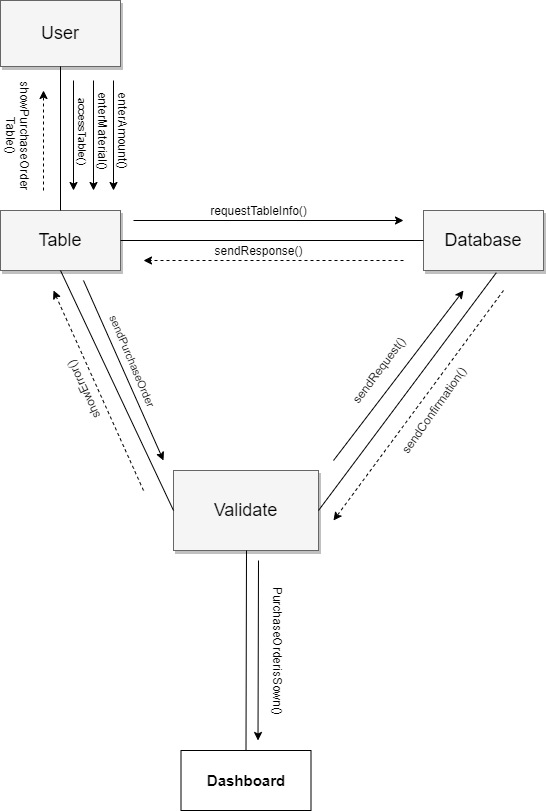

The diagram above was exported from draw.io. Its source (the exported page's mxGraphModel, read from the mxfile embedded in the PNG):
<mxGraphModel dx="1038" dy="498" grid="1" gridSize="10" guides="1" tooltips="1" connect="1" arrows="1" fold="1" page="1" pageScale="1.5" pageWidth="1169" pageHeight="826" background="#ffffff" math="0" shadow="0">
  <root>
    <mxCell id="0" style=";html=1;" />
    <mxCell id="1" style=";html=1;" parent="0" />
    <mxCell id="3a17f1ce550125da-8" value="User" style="whiteSpace=wrap;html=1;shadow=1;fontSize=18;fillColor=#f5f5f5;strokeColor=#666666;" parent="1" vertex="1">
      <mxGeometry x="597" y="420" width="120" height="66" as="geometry" />
    </mxCell>
    <mxCell id="3a17f1ce550125da-9" value="Table" style="whiteSpace=wrap;html=1;shadow=1;fontSize=18;fillColor=#f5f5f5;strokeColor=#666666;" parent="1" vertex="1">
      <mxGeometry x="597" y="630" width="120" height="60" as="geometry" />
    </mxCell>
    <mxCell id="3a17f1ce550125da-10" value="Validate" style="whiteSpace=wrap;html=1;shadow=1;fontSize=18;fillColor=#f5f5f5;strokeColor=#666666;" parent="1" vertex="1">
      <mxGeometry x="770" y="890" width="145" height="80" as="geometry" />
    </mxCell>
    <mxCell id="3a17f1ce550125da-11" value="Database" style="whiteSpace=wrap;html=1;shadow=1;fontSize=18;fillColor=#f5f5f5;strokeColor=#666666;" parent="1" vertex="1">
      <mxGeometry x="1020" y="630" width="120" height="60" as="geometry" />
    </mxCell>
    <mxCell id="_39rK-iXwKXh3UYJLjcF-1" style="edgeStyle=orthogonalEdgeStyle;rounded=0;orthogonalLoop=1;jettySize=auto;html=1;exitX=0.5;exitY=1;exitDx=0;exitDy=0;" edge="1" parent="1">
      <mxGeometry relative="1" as="geometry">
        <mxPoint x="870" y="734" as="sourcePoint" />
        <mxPoint x="870" y="734" as="targetPoint" />
      </mxGeometry>
    </mxCell>
    <mxCell id="_39rK-iXwKXh3UYJLjcF-8" value="" style="endArrow=none;html=1;exitX=0.607;exitY=1.037;exitDx=0;exitDy=0;entryX=1;entryY=0.5;entryDx=0;entryDy=0;exitPerimeter=0;" edge="1" parent="1" source="3a17f1ce550125da-11" target="3a17f1ce550125da-10">
      <mxGeometry width="50" height="50" relative="1" as="geometry">
        <mxPoint x="950" y="780" as="sourcePoint" />
        <mxPoint x="1000" y="730" as="targetPoint" />
      </mxGeometry>
    </mxCell>
    <mxCell id="_39rK-iXwKXh3UYJLjcF-10" value="" style="endArrow=none;html=1;exitX=1;exitY=0.5;exitDx=0;exitDy=0;entryX=0;entryY=0.5;entryDx=0;entryDy=0;" edge="1" parent="1" source="3a17f1ce550125da-9" target="3a17f1ce550125da-11">
      <mxGeometry width="50" height="50" relative="1" as="geometry">
        <mxPoint x="950" y="580" as="sourcePoint" />
        <mxPoint x="1000" y="530" as="targetPoint" />
      </mxGeometry>
    </mxCell>
    <mxCell id="_39rK-iXwKXh3UYJLjcF-11" value="" style="endArrow=none;html=1;exitX=0.5;exitY=1;exitDx=0;exitDy=0;entryX=0.5;entryY=0;entryDx=0;entryDy=0;" edge="1" parent="1" source="3a17f1ce550125da-8" target="3a17f1ce550125da-9">
      <mxGeometry width="50" height="50" relative="1" as="geometry">
        <mxPoint x="950" y="580" as="sourcePoint" />
        <mxPoint x="1000" y="530" as="targetPoint" />
      </mxGeometry>
    </mxCell>
    <mxCell id="_39rK-iXwKXh3UYJLjcF-13" value="" style="endArrow=classic;html=1;" edge="1" parent="1">
      <mxGeometry width="50" height="50" relative="1" as="geometry">
        <mxPoint x="670" y="500" as="sourcePoint" />
        <mxPoint x="670" y="610" as="targetPoint" />
      </mxGeometry>
    </mxCell>
    <mxCell id="_39rK-iXwKXh3UYJLjcF-17" value="accessTable()" style="edgeLabel;html=1;align=center;verticalAlign=middle;resizable=0;points=[];rotation=90;" vertex="1" connectable="0" parent="_39rK-iXwKXh3UYJLjcF-13">
      <mxGeometry x="0.0327" y="9" relative="1" as="geometry">
        <mxPoint x="1" y="-7" as="offset" />
      </mxGeometry>
    </mxCell>
    <mxCell id="_39rK-iXwKXh3UYJLjcF-25" value="" style="endArrow=classic;html=1;endFill=1;" edge="1" parent="1">
      <mxGeometry width="50" height="50" relative="1" as="geometry">
        <mxPoint x="730" y="640" as="sourcePoint" />
        <mxPoint x="1000" y="640" as="targetPoint" />
      </mxGeometry>
    </mxCell>
    <mxCell id="_39rK-iXwKXh3UYJLjcF-26" value="" style="endArrow=classic;html=1;" edge="1" parent="1">
      <mxGeometry width="50" height="50" relative="1" as="geometry">
        <mxPoint x="680" y="700" as="sourcePoint" />
        <mxPoint x="760" y="880" as="targetPoint" />
      </mxGeometry>
    </mxCell>
    <mxCell id="_39rK-iXwKXh3UYJLjcF-81" value="sendPurchaseOrder" style="edgeLabel;html=1;align=center;verticalAlign=middle;resizable=0;points=[];rotation=67;" vertex="1" connectable="0" parent="_39rK-iXwKXh3UYJLjcF-26">
      <mxGeometry x="-0.166" y="11" relative="1" as="geometry">
        <mxPoint x="6.140000000000001" y="9.53" as="offset" />
      </mxGeometry>
    </mxCell>
    <mxCell id="_39rK-iXwKXh3UYJLjcF-28" value="showError()" style="text;html=1;align=center;verticalAlign=middle;resizable=0;points=[];autosize=1;rotation=245;" vertex="1" parent="1">
      <mxGeometry x="640" y="800" width="80" height="20" as="geometry" />
    </mxCell>
    <mxCell id="_39rK-iXwKXh3UYJLjcF-31" value="" style="endArrow=classic;dashed=1;html=1;endFill=1;" edge="1" parent="1">
      <mxGeometry width="50" height="50" relative="1" as="geometry">
        <mxPoint x="1000" y="680" as="sourcePoint" />
        <mxPoint x="740" y="680" as="targetPoint" />
      </mxGeometry>
    </mxCell>
    <mxCell id="_39rK-iXwKXh3UYJLjcF-36" value="" style="endArrow=classic;dashed=1;html=1;endFill=1;" edge="1" parent="1">
      <mxGeometry width="50" height="50" relative="1" as="geometry">
        <mxPoint x="640" y="610" as="sourcePoint" />
        <mxPoint x="640" y="510" as="targetPoint" />
      </mxGeometry>
    </mxCell>
    <mxCell id="_39rK-iXwKXh3UYJLjcF-39" value="" style="endArrow=none;html=1;exitX=0;exitY=0.5;exitDx=0;exitDy=0;entryX=0.5;entryY=1;entryDx=0;entryDy=0;" edge="1" parent="1" source="3a17f1ce550125da-10" target="3a17f1ce550125da-9">
      <mxGeometry width="50" height="50" relative="1" as="geometry">
        <mxPoint x="950" y="810" as="sourcePoint" />
        <mxPoint x="1000" y="760" as="targetPoint" />
      </mxGeometry>
    </mxCell>
    <mxCell id="_39rK-iXwKXh3UYJLjcF-45" value="requestTableInfo()" style="text;html=1;align=center;verticalAlign=middle;resizable=0;points=[];autosize=1;" vertex="1" parent="1">
      <mxGeometry x="800" y="620" width="110" height="20" as="geometry" />
    </mxCell>
    <mxCell id="_39rK-iXwKXh3UYJLjcF-46" value="" style="endArrow=classic;html=1;" edge="1" parent="1">
      <mxGeometry width="50" height="50" relative="1" as="geometry">
        <mxPoint x="710" y="500" as="sourcePoint" />
        <mxPoint x="710" y="610" as="targetPoint" />
      </mxGeometry>
    </mxCell>
    <mxCell id="_39rK-iXwKXh3UYJLjcF-49" value="sendResponse()" style="text;html=1;align=center;verticalAlign=middle;resizable=0;points=[];autosize=1;" vertex="1" parent="1">
      <mxGeometry x="805" y="660" width="100" height="20" as="geometry" />
    </mxCell>
    <mxCell id="_39rK-iXwKXh3UYJLjcF-52" value="sendRequest()" style="text;html=1;align=center;verticalAlign=middle;resizable=0;points=[];autosize=1;rotation=307;" vertex="1" parent="1">
      <mxGeometry x="930" y="780" width="90" height="20" as="geometry" />
    </mxCell>
    <mxCell id="_39rK-iXwKXh3UYJLjcF-57" value="" style="endArrow=classic;html=1;" edge="1" parent="1">
      <mxGeometry width="50" height="50" relative="1" as="geometry">
        <mxPoint x="855" y="980" as="sourcePoint" />
        <mxPoint x="854.5" y="1160" as="targetPoint" />
      </mxGeometry>
    </mxCell>
    <mxCell id="_39rK-iXwKXh3UYJLjcF-62" value="" style="endArrow=classic;html=1;" edge="1" parent="1">
      <mxGeometry width="50" height="50" relative="1" as="geometry">
        <mxPoint x="930" y="880" as="sourcePoint" />
        <mxPoint x="1060" y="710" as="targetPoint" />
      </mxGeometry>
    </mxCell>
    <mxCell id="_39rK-iXwKXh3UYJLjcF-63" value="" style="endArrow=classic;dashed=1;html=1;endFill=1;" edge="1" parent="1">
      <mxGeometry width="50" height="50" relative="1" as="geometry">
        <mxPoint x="740" y="910" as="sourcePoint" />
        <mxPoint x="650" y="710" as="targetPoint" />
      </mxGeometry>
    </mxCell>
    <mxCell id="_39rK-iXwKXh3UYJLjcF-64" value="" style="endArrow=classic;dashed=1;html=1;endFill=1;" edge="1" parent="1">
      <mxGeometry width="50" height="50" relative="1" as="geometry">
        <mxPoint x="1100" y="710" as="sourcePoint" />
        <mxPoint x="930" y="940" as="targetPoint" />
      </mxGeometry>
    </mxCell>
    <mxCell id="_39rK-iXwKXh3UYJLjcF-65" value="sendConfirmation()" style="text;html=1;align=center;verticalAlign=middle;resizable=0;points=[];autosize=1;rotation=305;" vertex="1" parent="1">
      <mxGeometry x="970" y="820" width="120" height="20" as="geometry" />
    </mxCell>
    <mxCell id="_39rK-iXwKXh3UYJLjcF-73" value="&lt;b&gt;&lt;font style=&quot;font-size: 15px&quot;&gt;Dashboard&lt;/font&gt;&lt;/b&gt;" style="rounded=0;whiteSpace=wrap;html=1;" vertex="1" parent="1">
      <mxGeometry x="777.5" y="1170" width="130" height="60" as="geometry" />
    </mxCell>
    <mxCell id="_39rK-iXwKXh3UYJLjcF-74" value="" style="endArrow=classic;html=1;" edge="1" parent="1">
      <mxGeometry width="50" height="50" relative="1" as="geometry">
        <mxPoint x="690" y="500" as="sourcePoint" />
        <mxPoint x="690" y="610" as="targetPoint" />
      </mxGeometry>
    </mxCell>
    <mxCell id="_39rK-iXwKXh3UYJLjcF-75" value="enterMaterial()" style="text;html=1;align=center;verticalAlign=middle;resizable=0;points=[];autosize=1;rotation=90;" vertex="1" parent="1">
      <mxGeometry x="655" y="540" width="90" height="20" as="geometry" />
    </mxCell>
    <mxCell id="_39rK-iXwKXh3UYJLjcF-76" value="enterAmount()" style="text;html=1;align=center;verticalAlign=middle;resizable=0;points=[];autosize=1;rotation=90;" vertex="1" parent="1">
      <mxGeometry x="675" y="540" width="90" height="20" as="geometry" />
    </mxCell>
    <mxCell id="_39rK-iXwKXh3UYJLjcF-82" value="showPurchaseOrder&lt;br&gt;Table()" style="text;html=1;align=center;verticalAlign=middle;resizable=0;points=[];autosize=1;rotation=90;" vertex="1" parent="1">
      <mxGeometry x="555" y="540" width="120" height="30" as="geometry" />
    </mxCell>
    <mxCell id="_39rK-iXwKXh3UYJLjcF-83" value="" style="endArrow=none;html=1;exitX=0.5;exitY=0;exitDx=0;exitDy=0;" edge="1" parent="1" source="_39rK-iXwKXh3UYJLjcF-73">
      <mxGeometry width="50" height="50" relative="1" as="geometry">
        <mxPoint x="950" y="980" as="sourcePoint" />
        <mxPoint x="843" y="970" as="targetPoint" />
      </mxGeometry>
    </mxCell>
    <mxCell id="_39rK-iXwKXh3UYJLjcF-84" value="PurchaseOrderisSown()" style="text;html=1;align=center;verticalAlign=middle;resizable=0;points=[];autosize=1;rotation=90;" vertex="1" parent="1">
      <mxGeometry x="805" y="1060" width="140" height="20" as="geometry" />
    </mxCell>
  </root>
</mxGraphModel>